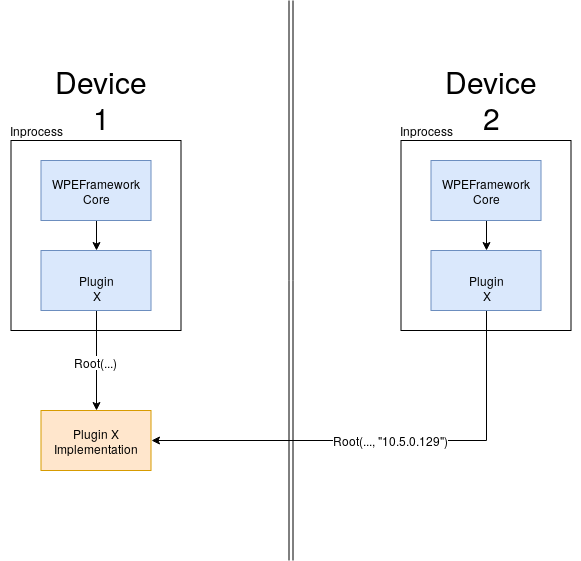

The diagram above was exported from draw.io. Its source (the exported page's mxGraphModel, read from the mxfile embedded in the PNG):
<mxGraphModel dx="1554" dy="863" grid="1" gridSize="10" guides="1" tooltips="1" connect="1" arrows="1" fold="1" page="1" pageScale="1" pageWidth="200" pageHeight="200" math="0" shadow="0">
  <root>
    <mxCell id="0" />
    <mxCell id="1" parent="0" />
    <mxCell id="-lT2Vyfaj0i-VyOv70Xl-4" value="" style="rounded=0;whiteSpace=wrap;html=1;fillColor=none;" parent="1" vertex="1">
      <mxGeometry x="119.5" y="159" width="170" height="190" as="geometry" />
    </mxCell>
    <mxCell id="-lT2Vyfaj0i-VyOv70Xl-3" value="" style="edgeStyle=orthogonalEdgeStyle;rounded=0;orthogonalLoop=1;jettySize=auto;html=1;" parent="1" source="-lT2Vyfaj0i-VyOv70Xl-1" target="-lT2Vyfaj0i-VyOv70Xl-2" edge="1">
      <mxGeometry relative="1" as="geometry" />
    </mxCell>
    <mxCell id="-lT2Vyfaj0i-VyOv70Xl-1" value="WPEFramework Core" style="rounded=0;whiteSpace=wrap;html=1;fillColor=#dae8fc;strokeColor=#6c8ebf;" parent="1" vertex="1">
      <mxGeometry x="149.5" y="179" width="110" height="60" as="geometry" />
    </mxCell>
    <mxCell id="-lT2Vyfaj0i-VyOv70Xl-9" value="" style="edgeStyle=orthogonalEdgeStyle;rounded=0;orthogonalLoop=1;jettySize=auto;html=1;" parent="1" source="-lT2Vyfaj0i-VyOv70Xl-2" target="-lT2Vyfaj0i-VyOv70Xl-8" edge="1">
      <mxGeometry relative="1" as="geometry">
        <Array as="points">
          <mxPoint x="205" y="380" />
          <mxPoint x="205" y="380" />
        </Array>
      </mxGeometry>
    </mxCell>
    <mxCell id="-lT2Vyfaj0i-VyOv70Xl-24" value="Root(...)" style="text;html=1;align=center;verticalAlign=middle;resizable=0;points=[];;labelBackgroundColor=#ffffff;" parent="-lT2Vyfaj0i-VyOv70Xl-9" vertex="1" connectable="0">
      <mxGeometry x="0.0193" y="-15" relative="1" as="geometry">
        <mxPoint x="15" as="offset" />
      </mxGeometry>
    </mxCell>
    <mxCell id="-lT2Vyfaj0i-VyOv70Xl-2" value="Plugin X" style="rounded=0;whiteSpace=wrap;html=1;fillColor=#dae8fc;strokeColor=#6c8ebf;" parent="1" vertex="1">
      <mxGeometry x="149.5" y="269" width="110" height="60" as="geometry" />
    </mxCell>
    <mxCell id="-lT2Vyfaj0i-VyOv70Xl-8" value="Plugin X Implementation" style="rounded=0;whiteSpace=wrap;html=1;fillColor=#ffe6cc;strokeColor=#d79b00;" parent="1" vertex="1">
      <mxGeometry x="149.5" y="429" width="110" height="60" as="geometry" />
    </mxCell>
    <mxCell id="-lT2Vyfaj0i-VyOv70Xl-7" value="Inprocess" style="text;html=1;align=center;verticalAlign=middle;resizable=0;points=[];;autosize=1;" parent="1" vertex="1">
      <mxGeometry x="109.5" y="139" width="70" height="20" as="geometry" />
    </mxCell>
    <mxCell id="-lT2Vyfaj0i-VyOv70Xl-10" value="" style="shape=link;html=1;" parent="1" edge="1">
      <mxGeometry width="50" height="50" relative="1" as="geometry">
        <mxPoint x="399.5" y="579" as="sourcePoint" />
        <mxPoint x="399.5" y="19" as="targetPoint" />
      </mxGeometry>
    </mxCell>
    <mxCell id="-lT2Vyfaj0i-VyOv70Xl-11" value="" style="rounded=0;whiteSpace=wrap;html=1;fillColor=none;" parent="1" vertex="1">
      <mxGeometry x="509.5" y="159" width="170" height="190" as="geometry" />
    </mxCell>
    <mxCell id="-lT2Vyfaj0i-VyOv70Xl-12" value="" style="edgeStyle=orthogonalEdgeStyle;rounded=0;orthogonalLoop=1;jettySize=auto;html=1;" parent="1" source="-lT2Vyfaj0i-VyOv70Xl-13" target="-lT2Vyfaj0i-VyOv70Xl-15" edge="1">
      <mxGeometry relative="1" as="geometry" />
    </mxCell>
    <mxCell id="-lT2Vyfaj0i-VyOv70Xl-13" value="WPEFramework Core" style="rounded=0;whiteSpace=wrap;html=1;fillColor=#dae8fc;strokeColor=#6c8ebf;" parent="1" vertex="1">
      <mxGeometry x="539.5" y="179" width="110" height="60" as="geometry" />
    </mxCell>
    <mxCell id="-lT2Vyfaj0i-VyOv70Xl-18" style="edgeStyle=orthogonalEdgeStyle;rounded=0;orthogonalLoop=1;jettySize=auto;html=1;exitX=0.5;exitY=1;exitDx=0;exitDy=0;entryX=1;entryY=0.5;entryDx=0;entryDy=0;" parent="1" source="-lT2Vyfaj0i-VyOv70Xl-15" target="-lT2Vyfaj0i-VyOv70Xl-8" edge="1">
      <mxGeometry relative="1" as="geometry" />
    </mxCell>
    <mxCell id="-lT2Vyfaj0i-VyOv70Xl-22" value="Root(..., &quot;10.5.0.129&quot;)" style="text;html=1;align=center;verticalAlign=middle;resizable=0;points=[];;labelBackgroundColor=#ffffff;" parent="-lT2Vyfaj0i-VyOv70Xl-18" vertex="1" connectable="0">
      <mxGeometry x="0.0222" y="-1" relative="1" as="geometry">
        <mxPoint x="13" y="0.5" as="offset" />
      </mxGeometry>
    </mxCell>
    <mxCell id="-lT2Vyfaj0i-VyOv70Xl-15" value="Plugin X" style="rounded=0;whiteSpace=wrap;html=1;fillColor=#dae8fc;strokeColor=#6c8ebf;" parent="1" vertex="1">
      <mxGeometry x="539.5" y="269" width="110" height="60" as="geometry" />
    </mxCell>
    <mxCell id="-lT2Vyfaj0i-VyOv70Xl-17" value="Inprocess" style="text;html=1;align=center;verticalAlign=middle;resizable=0;points=[];;autosize=1;" parent="1" vertex="1">
      <mxGeometry x="499.5" y="139" width="70" height="20" as="geometry" />
    </mxCell>
    <mxCell id="-lT2Vyfaj0i-VyOv70Xl-20" value="&lt;font style=&quot;font-size: 30px&quot;&gt;Device 1&lt;/font&gt;" style="text;html=1;strokeColor=none;fillColor=none;align=center;verticalAlign=middle;whiteSpace=wrap;rounded=0;" parent="1" vertex="1">
      <mxGeometry x="119.5" y="89" width="180" height="20" as="geometry" />
    </mxCell>
    <mxCell id="-lT2Vyfaj0i-VyOv70Xl-21" value="&lt;font style=&quot;font-size: 30px&quot;&gt;Device 2&lt;/font&gt;" style="text;html=1;strokeColor=none;fillColor=none;align=center;verticalAlign=middle;whiteSpace=wrap;rounded=0;" parent="1" vertex="1">
      <mxGeometry x="509.5" y="89" width="180" height="20" as="geometry" />
    </mxCell>
  </root>
</mxGraphModel>